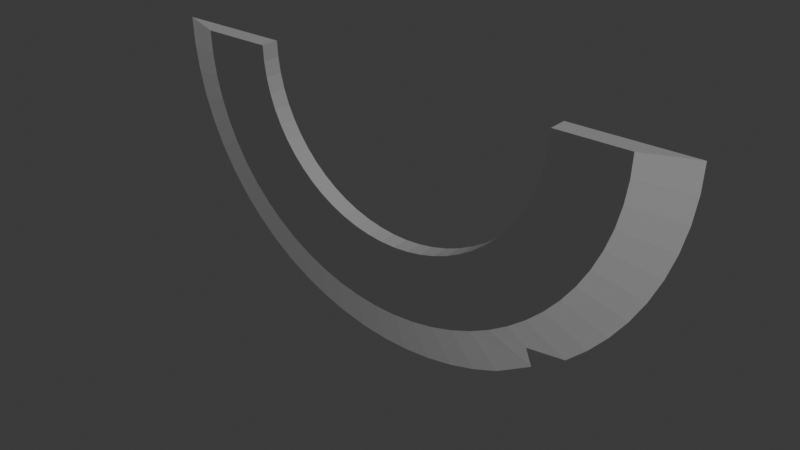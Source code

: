 # Source: spinning_hazard.blend  (saved by Blender 4.4.30; exported with 4.5.12 LTS)
import bpy
from mathutils import Matrix  # noqa: F401  (used for matrix-valued properties, if any)

bpy.ops.wm.read_factory_settings(use_empty=True)
scene = bpy.context.scene
scene.name = 'Scene'

# ---- collections
col_collection = bpy.data.collections.new('Collection'); scene.collection.children.link(col_collection)

# ---- materials (node trees are filled in below, after node groups)
mat_material_001 = bpy.data.materials.new('Material.001')
mat_material_002 = bpy.data.materials.new('Material.002')

# ---- material node trees
mat_material_001.use_nodes = True; mat_material_001.node_tree.nodes.clear()
_N = mat_material_001.node_tree.nodes; _L = mat_material_001.node_tree.links
n0 = _N.new('ShaderNodeBsdfPrincipled'); n0.name = 'Principled BSDF'; n0.location = (10, 300)
n0.inputs[0].default_value = (0.07287, 0.07287, 0.07287, 1.0)
n1 = _N.new('ShaderNodeOutputMaterial'); n1.name = 'Material Output'; n1.location = (300, 300)
_L.new(n0.outputs[0], n1.inputs[0])
n1.is_active_output = True
mat_material_002.use_nodes = True; mat_material_002.node_tree.nodes.clear()
_N = mat_material_002.node_tree.nodes; _L = mat_material_002.node_tree.links
n0 = _N.new('ShaderNodeBsdfPrincipled'); n0.name = 'Principled BSDF'; n0.location = (10, 300)
n0.inputs[0].default_value = (0.3158, 0.3158, 0.3158, 1.0)
n1 = _N.new('ShaderNodeOutputMaterial'); n1.name = 'Material Output'; n1.location = (300, 300)
_L.new(n0.outputs[0], n1.inputs[0])
n1.is_active_output = True

# ---- world
world_world = bpy.data.worlds.new('World'); scene.world = world_world
world_world.use_nodes = True; world_world.node_tree.nodes.clear()
_N = world_world.node_tree.nodes; _L = world_world.node_tree.links
n0 = _N.new('ShaderNodeOutputWorld'); n0.name = 'World Output'; n0.location = (300, 300)
n1 = _N.new('ShaderNodeBackground'); n1.name = 'Background'; n1.location = (10, 300)
n1.inputs[0].default_value = (0.05088, 0.05088, 0.05088, 1.0)
_L.new(n1.outputs[0], n0.inputs[0])
n0.is_active_output = True
world_world.color = (0.05088, 0.05088, 0.05088)
world_world.sun_shadow_jitter_overblur = 0.0

# ---- meshes
me_cylinder_001 = bpy.data.meshes.new('Cylinder.001')
me_cylinder_001.from_pydata([(0.5686, 1.0, 4.371e-08), (0.5686, -1.0, -4.371e-08), (0.5658, 1.0, -0.05573), (0.5658, -1.0, -0.05573), (0.5576, 1.0, -0.1109), (0.5576, -1.0, -0.1109), (0.5441, 1.0, -0.165), (0.5441, -1.0, -0.165), (0.5253, 1.0, -0.2176), (0.5253, -1.0, -0.2176), (0.5014, 1.0, -0.268), (0.5014, -1.0, -0.268), (0.4727, 1.0, -0.3159), (0.4727, -1.0, -0.3159), (0.4395, 1.0, -0.3607), (0.4395, -1.0, -0.3607), (0.402, 1.0, -0.402), (0.402, -1.0, -0.402), (0.3607, 1.0, -0.4395), (0.3607, -1.0, -0.4395), (0.3159, 1.0, -0.4727), (0.3159, -1.0, -0.4727), (0.268, 1.0, -0.5014), (0.268, -1.0, -0.5014), (0.2176, 1.0, -0.5253), (0.2176, -1.0, -0.5253), (0.165, 1.0, -0.5441), (0.165, -1.0, -0.5441), (0.1109, 1.0, -0.5576), (0.1109, -1.0, -0.5576), (0.05573, 1.0, -0.5658), (0.05573, -1.0, -0.5658), (0.0, 1.0, -0.5686), (0.0, -1.0, -0.5686), (-0.05573, 1.0, -0.5658), (-0.05573, -1.0, -0.5658), (-0.1109, 1.0, -0.5576), (-0.1109, -1.0, -0.5576), (-0.165, 1.0, -0.5441), (-0.165, -1.0, -0.5441), (-0.2176, 1.0, -0.5253), (-0.2176, -1.0, -0.5253), (-0.268, 1.0, -0.5014), (-0.268, -1.0, -0.5014), (-0.3159, 1.0, -0.4727), (-0.3159, -1.0, -0.4727), (-0.3607, 1.0, -0.4395), (-0.3607, -1.0, -0.4395), (-0.402, 1.0, -0.402), (-0.402, -1.0, -0.402), (-0.4395, 1.0, -0.3607), (-0.4395, -1.0, -0.3607), (-0.4727, 1.0, -0.3159), (-0.4727, -1.0, -0.3159), (-0.5014, 1.0, -0.268), (-0.5014, -1.0, -0.268), (-0.5253, 1.0, -0.2176), (-0.5253, -1.0, -0.2176), (-0.5441, 1.0, -0.165), (-0.5441, -1.0, -0.165), (-0.5576, 1.0, -0.1109), (-0.5576, -1.0, -0.1109), (-0.5658, 1.0, -0.05573), (-0.5658, -1.0, -0.05573), (-0.5686, 1.0, 4.371e-08), (-0.5686, -1.0, -4.371e-08), (1.0, 1.0, 4.371e-08), (0.8274, -1.0, -4.371e-08), (0.9952, 1.0, -0.09802), (0.8234, -1.0, -0.0811), (0.9808, 1.0, -0.1951), (0.8115, -1.0, -0.1614), (0.9569, 1.0, -0.2903), (0.7918, -1.0, -0.2402), (0.9239, 1.0, -0.3827), (0.7644, -1.0, -0.3166), (0.8819, 1.0, -0.4714), (0.7297, -1.0, -0.39), (0.8315, 1.0, -0.5556), (0.688, -1.0, -0.4597), (0.773, 1.0, -0.6344), (0.6396, -1.0, -0.5249), (0.7071, 1.0, -0.7071), (0.5851, -1.0, -0.5851), (0.6344, 1.0, -0.773), (0.5249, -1.0, -0.6396), (0.51, 0.04934, -0.7633), (0.4597, -1.0, -0.688), (0.5158, 0.8874, -0.8468), (0.39, -1.0, -0.7297), (0.3827, 1.0, -0.9239), (0.3166, -1.0, -0.7644), (0.2903, 1.0, -0.9569), (0.2402, -1.0, -0.7918), (0.1951, 1.0, -0.9808), (0.1614, -1.0, -0.8115), (0.09802, 1.0, -0.9952), (0.0811, -1.0, -0.8234), (0.0, 1.0, -1.0), (0.0, -1.0, -0.8274), (-0.09802, 1.0, -0.9952), (-0.0811, -1.0, -0.8234), (-0.1951, 1.0, -0.9808), (-0.1614, -1.0, -0.8115), (-0.2903, 1.0, -0.9569), (-0.2402, -1.0, -0.7918), (-0.3827, 1.0, -0.9239), (-0.3166, -1.0, -0.7644), (-0.4714, 1.0, -0.8819), (-0.39, -1.0, -0.7297), (-0.5556, 1.0, -0.8315), (-0.4597, -1.0, -0.688), (-0.6344, 1.0, -0.773), (-0.5249, -1.0, -0.6396), (-0.7071, 1.0, -0.7071), (-0.5851, -1.0, -0.5851), (-0.773, 1.0, -0.6344), (-0.6396, -1.0, -0.5249), (-0.8315, 1.0, -0.5556), (-0.688, -1.0, -0.4597), (-0.8819, 1.0, -0.4714), (-0.7297, -1.0, -0.39), (-0.9239, 1.0, -0.3827), (-0.7644, -1.0, -0.3166), (-0.9569, 1.0, -0.2903), (-0.7918, -1.0, -0.2402), (-0.9808, 1.0, -0.1951), (-0.8115, -1.0, -0.1614), (-0.9952, 1.0, -0.09802), (-0.8234, -1.0, -0.0811), (-1.0, 1.0, 4.371e-08), (-0.8274, -1.0, -4.371e-08)], [], [(66, 67, 69, 68), (68, 69, 71, 70), (70, 71, 73, 72), (72, 73, 75, 74), (74, 75, 77, 76), (76, 77, 79, 78), (78, 79, 81, 80), (80, 81, 83, 82), (82, 83, 85, 84), (84, 85, 87, 86), (86, 87, 89, 88), (88, 89, 91, 90), (90, 91, 93, 92), (92, 93, 95, 94), (94, 95, 97, 96), (96, 97, 99, 98), (98, 99, 101, 100), (100, 101, 103, 102), (102, 103, 105, 104), (104, 105, 107, 106), (106, 107, 109, 108), (108, 109, 111, 110), (110, 111, 113, 112), (112, 113, 115, 114), (114, 115, 117, 116), (116, 117, 119, 118), (118, 119, 121, 120), (120, 121, 123, 122), (122, 123, 125, 124), (124, 125, 127, 126), (126, 127, 129, 128), (128, 129, 131, 130), (4, 6, 7, 5), (2, 4, 5, 3), (2, 0, 66, 68), (1, 3, 69, 67), (4, 2, 68, 70), (3, 5, 71, 69), (6, 4, 70, 72), (5, 7, 73, 71), (8, 6, 72, 74), (7, 9, 75, 73), (10, 8, 74, 76), (9, 11, 77, 75), (12, 10, 76, 78), (11, 13, 79, 77), (14, 12, 78, 80), (13, 15, 81, 79), (16, 14, 80, 82), (15, 17, 83, 81), (18, 16, 82, 84), (17, 19, 85, 83), (20, 18, 84, 86), (19, 21, 87, 85), (22, 20, 86, 88), (21, 23, 89, 87), (24, 22, 88, 90), (23, 25, 91, 89), (26, 24, 90, 92), (25, 27, 93, 91), (28, 26, 92, 94), (27, 29, 95, 93), (30, 28, 94, 96), (29, 31, 97, 95), (32, 30, 96, 98), (31, 33, 99, 97), (34, 32, 98, 100), (33, 35, 101, 99), (36, 34, 100, 102), (35, 37, 103, 101), (38, 36, 102, 104), (37, 39, 105, 103), (40, 38, 104, 106), (39, 41, 107, 105), (42, 40, 106, 108), (41, 43, 109, 107), (44, 42, 108, 110), (43, 45, 111, 109), (46, 44, 110, 112), (45, 47, 113, 111), (48, 46, 112, 114), (47, 49, 115, 113), (50, 48, 114, 116), (49, 51, 117, 115), (52, 50, 116, 118), (51, 53, 119, 117), (54, 52, 118, 120), (53, 55, 121, 119), (56, 54, 120, 122), (55, 57, 123, 121), (58, 56, 122, 124), (57, 59, 125, 123), (60, 58, 124, 126), (59, 61, 127, 125), (62, 60, 126, 128), (61, 63, 129, 127), (64, 62, 128, 130), (63, 65, 131, 129), (52, 54, 55, 53), (50, 52, 53, 51), (48, 50, 51, 49), (46, 48, 49, 47), (44, 46, 47, 45), (42, 44, 45, 43), (40, 42, 43, 41), (38, 40, 41, 39), (36, 38, 39, 37), (34, 36, 37, 35), (32, 34, 35, 33), (30, 32, 33, 31), (28, 30, 31, 29), (26, 28, 29, 27), (24, 26, 27, 25), (22, 24, 25, 23), (20, 22, 23, 21), (18, 20, 21, 19), (16, 18, 19, 17), (14, 16, 17, 15), (12, 14, 15, 13), (10, 12, 13, 11), (8, 10, 11, 9), (6, 8, 9, 7), (67, 66, 0, 1), (0, 2, 3, 1), (131, 65, 64, 130), (54, 56, 57, 55), (56, 58, 59, 57), (58, 60, 61, 59), (60, 62, 63, 61), (62, 64, 65, 63)])
me_cylinder_001.polygons.foreach_set('material_index', [1, 1, 1, 1, 1, 1, 1, 1, 1, 1, 1, 1, 1, 1, 1, 1, 1, 1, 1, 1, 1, 1, 1, 1, 1, 1, 1, 1, 1, 1, 1, 1, 1, 1, 0, 0, 0, 0, 0, 0, 0, 0, 0, 0, 0, 0, 0, 0, 0, 0, 0, 0, 0, 0, 0, 0, 0, 0, 0, 0, 0, 0, 0, 0, 0, 0, 0, 0, 0, 0, 0, 0, 0, 0, 0, 0, 0, 0, 0, 0, 0, 0, 0, 0, 0, 0, 0, 0, 0, 0, 0, 0, 0, 0, 0, 0, 0, 0, 1, 1, 1, 1, 1, 1, 1, 1, 1, 1, 1, 1, 1, 1, 1, 1, 1, 1, 1, 1, 1, 1, 1, 1, 1, 1, 1, 1, 1, 1, 1, 1])
_uv = me_cylinder_001.uv_layers.new(name='UVMap')
_uv.uv.foreach_set('vector', [0.75, 0.5, 0.7487, 1.0, 0.7344, 1.0, 0.7344, 0.5, 0.7344, 0.5, 0.7344, 1.0, 0.7188, 1.0, 0.7188, 0.5, 0.7188, 0.5, 0.7188, 1.0, 0.7031, 1.0, 0.7031, 0.5, 0.7031, 0.5, 0.7031, 1.0, 0.6875, 1.0, 0.6875, 0.5, 0.6875, 0.5, 0.6875, 1.0, 0.6719, 1.0, 0.6719, 0.5, 0.6719, 0.5, 0.6719, 1.0, 0.6562, 1.0, 0.6562, 0.5, 0.6562, 0.5, 0.6562, 1.0, 0.6406, 1.0, 0.6406, 0.5, 0.6406, 0.5, 0.6406, 1.0, 0.625, 1.0, 0.625, 0.5, 0.625, 0.5, 0.625, 1.0, 0.6094, 1.0, 0.6094, 0.5, 0.6094, 0.5, 0.6094, 1.0, 0.5938, 1.0, 0.5938, 0.7377, 0.5938, 0.7377, 0.5938, 1.0, 0.5781, 1.0, 0.5781, 0.5, 0.5781, 0.5, 0.5781, 1.0, 0.5625, 1.0, 0.5625, 0.5, 0.5625, 0.5, 0.5625, 1.0, 0.5469, 1.0, 0.5469, 0.5, 0.5469, 0.5, 0.5469, 1.0, 0.5312, 1.0, 0.5312, 0.5, 0.5312, 0.5, 0.5312, 1.0, 0.5156, 1.0, 0.5156, 0.5, 0.5156, 0.5, 0.5156, 1.0, 0.5, 1.0, 0.5, 0.5, 0.5, 0.5, 0.5, 1.0, 0.4844, 1.0, 0.4844, 0.5, 0.4844, 0.5, 0.4844, 1.0, 0.4688, 1.0, 0.4688, 0.5, 0.4688, 0.5, 0.4688, 1.0, 0.4531, 1.0, 0.4531, 0.5, 0.4531, 0.5, 0.4531, 1.0, 0.4375, 1.0, 0.4375, 0.5, 0.4375, 0.5, 0.4375, 1.0, 0.4219, 1.0, 0.4219, 0.5, 0.4219, 0.5, 0.4219, 1.0, 0.4062, 1.0, 0.4062, 0.5, 0.4062, 0.5, 0.4062, 1.0, 0.3906, 1.0, 0.3906, 0.5, 0.3906, 0.5, 0.3906, 1.0, 0.375, 1.0, 0.375, 0.5, 0.375, 0.5, 0.375, 1.0, 0.3594, 1.0, 0.3594, 0.5, 0.3594, 0.5, 0.3594, 1.0, 0.3438, 1.0, 0.3438, 0.5, 0.3438, 0.5, 0.3438, 1.0, 0.3281, 1.0, 0.3281, 0.5, 0.3281, 0.5, 0.3281, 1.0, 0.3125, 1.0, 0.3125, 0.5, 0.3125, 0.5, 0.3125, 1.0, 0.2969, 1.0, 0.2969, 0.5, 0.2969, 0.5, 0.2969, 1.0, 0.2812, 1.0, 0.2812, 0.5, 0.2812, 0.5, 0.2812, 1.0, 0.2656, 1.0, 0.2656, 0.5, 0.2656, 0.5, 0.2656, 1.0, 0.2513, 1.0, 0.25, 0.5, 0.8838, 0.2234, 0.8806, 0.2104, 0.3806, 0.2104, 0.3838, 0.2234, 0.8858, 0.2366, 0.8838, 0.2234, 0.3838, 0.2234, 0.3858, 0.2366, 0.8858, 0.2366, 0.8865, 0.25, 0.99, 0.25, 0.9888, 0.2265, 0.3865, 0.25, 0.3858, 0.2366, 0.4476, 0.2305, 0.4486, 0.25, 0.8838, 0.2234, 0.8858, 0.2366, 0.9888, 0.2265, 0.9854, 0.2032, 0.3858, 0.2366, 0.3838, 0.2234, 0.4448, 0.2113, 0.4476, 0.2305, 0.8806, 0.2104, 0.8838, 0.2234, 0.9854, 0.2032, 0.9797, 0.1803, 0.3838, 0.2234, 0.3806, 0.2104, 0.44, 0.1924, 0.4448, 0.2113, 0.8761, 0.1978, 0.8806, 0.2104, 0.9797, 0.1803, 0.9717, 0.1582, 0.3806, 0.2104, 0.3761, 0.1978, 0.4335, 0.174, 0.44, 0.1924, 0.8703, 0.1857, 0.8761, 0.1978, 0.9717, 0.1582, 0.9617, 0.1369, 0.3761, 0.1978, 0.3703, 0.1857, 0.4251, 0.1564, 0.4335, 0.174, 0.8635, 0.1742, 0.8703, 0.1857, 0.9617, 0.1369, 0.9496, 0.1167, 0.3703, 0.1857, 0.3635, 0.1742, 0.4151, 0.1397, 0.4251, 0.1564, 0.8555, 0.1634, 0.8635, 0.1742, 0.9496, 0.1167, 0.9355, 0.09775, 0.3635, 0.1742, 0.3555, 0.1634, 0.4035, 0.124, 0.4151, 0.1397, 0.8465, 0.1535, 0.8555, 0.1634, 0.9355, 0.09775, 0.9197, 0.08029, 0.3555, 0.1634, 0.3465, 0.1535, 0.3904, 0.1096, 0.4035, 0.124, 0.8366, 0.1445, 0.8465, 0.1535, 0.9197, 0.08029, 0.9023, 0.06448, 0.3465, 0.1535, 0.3366, 0.1445, 0.376, 0.09649, 0.3904, 0.1096, 0.8258, 0.1365, 0.8366, 0.1445, 0.9023, 0.06448, 0.8724, 0.06682, 0.3366, 0.1445, 0.3258, 0.1365, 0.3603, 0.08489, 0.376, 0.09649, 0.8143, 0.1297, 0.8258, 0.1365, 0.8724, 0.06682, 0.8631, 0.03834, 0.3258, 0.1365, 0.3143, 0.1297, 0.3436, 0.07487, 0.3603, 0.08489, 0.8022, 0.1239, 0.8143, 0.1297, 0.8631, 0.03834, 0.8418, 0.02827, 0.3143, 0.1297, 0.3022, 0.1239, 0.326, 0.06653, 0.3436, 0.07487, 0.7896, 0.1194, 0.8022, 0.1239, 0.8418, 0.02827, 0.8197, 0.02033, 0.3022, 0.1239, 0.2896, 0.1194, 0.3076, 0.05997, 0.326, 0.06653, 0.7766, 0.1162, 0.7896, 0.1194, 0.8197, 0.02033, 0.7968, 0.01461, 0.2896, 0.1194, 0.2766, 0.1162, 0.2887, 0.05523, 0.3076, 0.05997, 0.7634, 0.1142, 0.7766, 0.1162, 0.7968, 0.01461, 0.7735, 0.01116, 0.2766, 0.1162, 0.2634, 0.1142, 0.2695, 0.05238, 0.2887, 0.05523, 0.75, 0.1135, 0.7634, 0.1142, 0.7735, 0.01116, 0.75, 0.01, 0.2634, 0.1142, 0.25, 0.1135, 0.25, 0.05142, 0.2695, 0.05238, 0.7366, 0.1142, 0.75, 0.1135, 0.75, 0.01, 0.7265, 0.01116, 0.25, 0.1135, 0.2366, 0.1142, 0.2305, 0.05238, 0.25, 0.05142, 0.7234, 0.1162, 0.7366, 0.1142, 0.7265, 0.01116, 0.7032, 0.01461, 0.2366, 0.1142, 0.2234, 0.1162, 0.2113, 0.05523, 0.2305, 0.05238, 0.7104, 0.1194, 0.7234, 0.1162, 0.7032, 0.01461, 0.6803, 0.02033, 0.2234, 0.1162, 0.2104, 0.1194, 0.1924, 0.05997, 0.2113, 0.05523, 0.6978, 0.1239, 0.7104, 0.1194, 0.6803, 0.02033, 0.6582, 0.02827, 0.2104, 0.1194, 0.1978, 0.1239, 0.174, 0.06653, 0.1924, 0.05997, 0.6857, 0.1297, 0.6978, 0.1239, 0.6582, 0.02827, 0.6369, 0.03834, 0.1978, 0.1239, 0.1857, 0.1297, 0.1564, 0.07487, 0.174, 0.06653, 0.6742, 0.1365, 0.6857, 0.1297, 0.6369, 0.03834, 0.6167, 0.05045, 0.1857, 0.1297, 0.1742, 0.1365, 0.1397, 0.08489, 0.1564, 0.07487, 0.6634, 0.1445, 0.6742, 0.1365, 0.6167, 0.05045, 0.5977, 0.06448, 0.1742, 0.1365, 0.1634, 0.1445, 0.124, 0.09649, 0.1397, 0.08489, 0.6535, 0.1535, 0.6634, 0.1445, 0.5977, 0.06448, 0.5803, 0.08029, 0.1634, 0.1445, 0.1535, 0.1535, 0.1096, 0.1096, 0.124, 0.09649, 0.6445, 0.1634, 0.6535, 0.1535, 0.5803, 0.08029, 0.5645, 0.09775, 0.1535, 0.1535, 0.1445, 0.1634, 0.09649, 0.124, 0.1096, 0.1096, 0.6365, 0.1742, 0.6445, 0.1634, 0.5645, 0.09775, 0.5504, 0.1167, 0.1445, 0.1634, 0.1365, 0.1742, 0.08489, 0.1397, 0.09649, 0.124, 0.6297, 0.1857, 0.6365, 0.1742, 0.5504, 0.1167, 0.5383, 0.1369, 0.1365, 0.1742, 0.1297, 0.1857, 0.07487, 0.1564, 0.08489, 0.1397, 0.6239, 0.1978, 0.6297, 0.1857, 0.5383, 0.1369, 0.5283, 0.1582, 0.1297, 0.1857, 0.1239, 0.1978, 0.06653, 0.174, 0.07487, 0.1564, 0.6194, 0.2104, 0.6239, 0.1978, 0.5283, 0.1582, 0.5203, 0.1803, 0.1239, 0.1978, 0.1194, 0.2104, 0.05997, 0.1924, 0.06653, 0.174, 0.6162, 0.2234, 0.6194, 0.2104, 0.5203, 0.1803, 0.5146, 0.2032, 0.1194, 0.2104, 0.1162, 0.2234, 0.05523, 0.2113, 0.05997, 0.1924, 0.6142, 0.2366, 0.6162, 0.2234, 0.5146, 0.2032, 0.5112, 0.2265, 0.1162, 0.2234, 0.1142, 0.2366, 0.05238, 0.2305, 0.05523, 0.2113, 0.6135, 0.25, 0.6142, 0.2366, 0.5112, 0.2265, 0.51, 0.25, 0.1142, 0.2366, 0.1135, 0.25, 0.05142, 0.25, 0.05238, 0.2305, 0.6365, 0.1742, 0.6297, 0.1857, 0.1297, 0.1857, 0.1365, 0.1742, 0.6445, 0.1634, 0.6365, 0.1742, 0.1365, 0.1742, 0.1445, 0.1634, 0.6535, 0.1535, 0.6445, 0.1634, 0.1445, 0.1634, 0.1535, 0.1535, 0.6634, 0.1445, 0.6535, 0.1535, 0.1535, 0.1535, 0.1634, 0.1445, 0.6742, 0.1365, 0.6634, 0.1445, 0.1634, 0.1445, 0.1742, 0.1365, 0.6857, 0.1297, 0.6742, 0.1365, 0.1742, 0.1365, 0.1857, 0.1297, 0.6978, 0.1239, 0.6857, 0.1297, 0.1857, 0.1297, 0.1978, 0.1239, 0.7104, 0.1194, 0.6978, 0.1239, 0.1978, 0.1239, 0.2104, 0.1194, 0.7234, 0.1162, 0.7104, 0.1194, 0.2104, 0.1194, 0.2234, 0.1162, 0.7366, 0.1142, 0.7234, 0.1162, 0.2234, 0.1162, 0.2366, 0.1142, 0.75, 0.1135, 0.7366, 0.1142, 0.2366, 0.1142, 0.25, 0.1135, 0.7634, 0.1142, 0.75, 0.1135, 0.25, 0.1135, 0.2634, 0.1142, 0.7766, 0.1162, 0.7634, 0.1142, 0.2634, 0.1142, 0.2766, 0.1162, 0.7896, 0.1194, 0.7766, 0.1162, 0.2766, 0.1162, 0.2896, 0.1194, 0.8022, 0.1239, 0.7896, 0.1194, 0.2896, 0.1194, 0.3022, 0.1239, 0.8143, 0.1297, 0.8022, 0.1239, 0.3022, 0.1239, 0.3143, 0.1297, 0.8258, 0.1365, 0.8143, 0.1297, 0.3143, 0.1297, 0.3258, 0.1365, 0.8366, 0.1445, 0.8258, 0.1365, 0.3258, 0.1365, 0.3366, 0.1445, 0.8465, 0.1535, 0.8366, 0.1445, 0.3366, 0.1445, 0.3465, 0.1535, 0.8555, 0.1634, 0.8465, 0.1535, 0.3465, 0.1535, 0.3555, 0.1634, 0.8635, 0.1742, 0.8555, 0.1634, 0.3555, 0.1634, 0.3635, 0.1742, 0.8703, 0.1857, 0.8635, 0.1742, 0.3635, 0.1742, 0.3703, 0.1857, 0.8761, 0.1978, 0.8703, 0.1857, 0.3703, 0.1857, 0.3761, 0.1978, 0.8806, 0.2104, 0.8761, 0.1978, 0.3761, 0.1978, 0.3806, 0.2104, 0.4486, 0.25, 0.99, 0.25, 0.8865, 0.25, 0.3865, 0.25, 0.8865, 0.25, 0.8858, 0.2366, 0.3858, 0.2366, 0.3865, 0.25, 0.05142, 0.25, 0.1135, 0.25, 0.6135, 0.25, 0.51, 0.25, 0.6297, 0.1857, 0.6239, 0.1978, 0.1239, 0.1978, 0.1297, 0.1857, 0.6239, 0.1978, 0.6194, 0.2104, 0.1194, 0.2104, 0.1239, 0.1978, 0.6194, 0.2104, 0.6162, 0.2234, 0.1162, 0.2234, 0.1194, 0.2104, 0.6162, 0.2234, 0.6142, 0.2366, 0.1142, 0.2366, 0.1162, 0.2234, 0.6142, 0.2366, 0.6135, 0.25, 0.1135, 0.25, 0.1142, 0.2366])
me_cylinder_001.materials.append(mat_material_001)
me_cylinder_001.materials.append(mat_material_002)
me_cylinder_001.update()

# ---- objects
ob_cylinder = bpy.data.objects.new('Cylinder', me_cylinder_001)

# ---- transforms, parenting, visibility, modifiers, constraints
ob_cylinder.location = (0.0, 0.0, 0.0)
ob_cylinder.scale = (1.0, 0.03321, 1.0)

# ---- collection membership
col_collection.objects.link(ob_cylinder)

# ---- scene / render settings (as saved in the file)
scene.frame_start = 1; scene.frame_end = 250; scene.frame_set(1)
scene.render.engine = 'BLENDER_EEVEE_NEXT'
bpy.context.view_layer.update()

# ---- added for rendering (the .blend has no active camera and no usable light): camera, sun
cam_auto = bpy.data.cameras.new('AutoCamera')
cam_auto.lens = 50.0
cam_auto.sensor_width = 36.0
cam_auto.clip_end = 1000.0
ob_auto_camera = bpy.data.objects.new('AutoCamera', cam_auto)
scene.collection.objects.link(ob_auto_camera)
ob_auto_camera.location = (2.06978, -2.48373, 1.15582)
ob_auto_camera.rotation_euler = (1.09748, -7.21219e-08, 0.694738)
scene.camera = ob_auto_camera
light_auto_sun = bpy.data.lights.new('AutoSun', 'SUN')
light_auto_sun.energy = 3.0
light_auto_sun.angle = 0.0523599
ob_auto_sun = bpy.data.objects.new('AutoSun', light_auto_sun)
scene.collection.objects.link(ob_auto_sun)
ob_auto_sun.rotation_euler = (0.872665, 0.174533, 0.523599)
bpy.context.view_layer.update()
